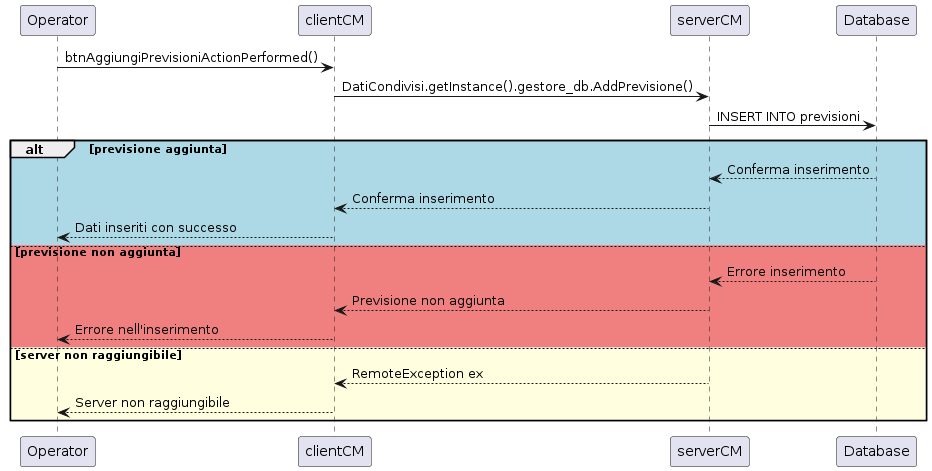

The diagram above was rendered by PlantUML. Its source (embedded in the PNG):
@startuml
Operator -> clientCM: btnAggiungiPrevisioniActionPerformed()
clientCM -> serverCM: DatiCondivisi.getInstance().gestore_db.AddPrevisione()
serverCM -> Database: INSERT INTO previsioni
alt #LightBlue previsione aggiunta
    Database --> serverCM: Conferma inserimento
    serverCM --> clientCM: Conferma inserimento
    clientCM --> Operator: Dati inseriti con successo
else #LightCoral previsione non aggiunta
    Database --> serverCM: Errore inserimento
    serverCM --> clientCM: Previsione non aggiunta
    clientCM --> Operator: Errore nell'inserimento
else #LightYellow server non raggiungibile
    serverCM --> clientCM: RemoteException ex
    clientCM --> Operator: Server non raggiungibile
end
@enduml